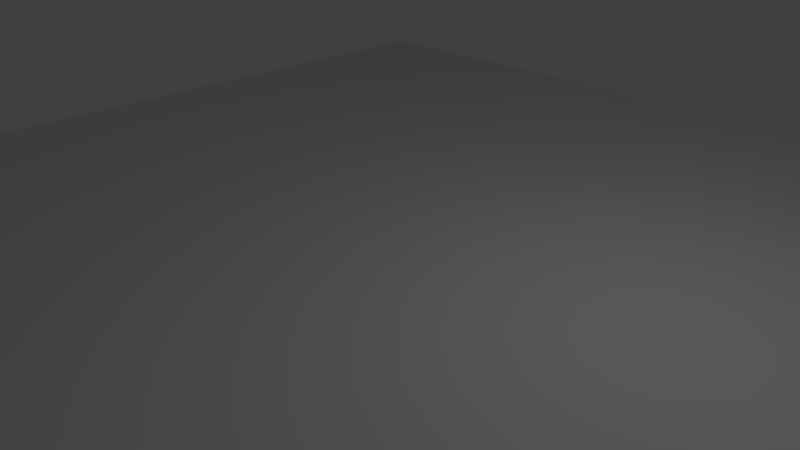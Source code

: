 # Source: testfile.blend  (saved by Blender 2.58.1; exported with 4.5.12 LTS)
import bpy
from mathutils import Matrix  # noqa: F401  (used for matrix-valued properties, if any)

bpy.ops.wm.read_factory_settings(use_empty=True)
scene = bpy.context.scene
scene.name = 'Scene'

# ---- collections
col_collection_1 = bpy.data.collections.new('Collection 1'); scene.collection.children.link(col_collection_1)

# ---- materials (node trees are filled in below, after node groups)
mat_material = bpy.data.materials.new('Material')
mat_material.alpha_threshold = 0.0
mat_material.use_transparent_shadow = False
mat_material.roughness = 0.5
mat_material.line_color = (0.0, 0.0, 0.0, 1.0)

# ---- material node trees

# ---- world
world_world = bpy.data.worlds.new('World'); scene.world = world_world
world_world.color = (0.05088, 0.05088, 0.05088)
world_world.use_sun_shadow = False
world_world.sun_shadow_jitter_overblur = 0.0
world_world.cycles.sampling_method = 'MANUAL'
world_world.cycles.sample_map_resolution = 256

# ---- cameras
cam_camera = bpy.data.cameras.new('Camera')
cam_camera.clip_end = 100.0
cam_camera.lens = 35.0
cam_camera.ortho_scale = 7.314
cam_camera.dof.focus_distance = 0.0
cam_camera.dof.aperture_fstop = 128.0

# ---- lights
light_lamp = bpy.data.lights.new('Lamp', 'POINT')
light_lamp.transmission_factor = 0.0
light_lamp.cutoff_distance = 30.0
light_lamp.energy = 100.0
light_lamp.shadow_buffer_clip_start = 1.001
light_lamp.shadow_soft_size = 1.0
light_lamp.shadow_maximum_resolution = 0.006
light_lamp.use_absolute_resolution = True
light_lamp.cycles.use_multiple_importance_sampling = False

# ---- meshes
me_cube = bpy.data.meshes.new('Cube')
me_cube.from_pydata([(9.18, 9.18, 0.0), (9.18, -9.18, 0.0), (-9.18, -9.18, 0.0), (-9.18, 9.18, 0.0)], [], [(0, 1, 2, 3)])
me_cube.materials.append(mat_material)
me_cube.use_remesh_preserve_volume = False
me_cube.use_remesh_preserve_attributes = False
me_cube.use_mirror_vertex_groups = False
me_cube.update()

# ---- objects
ob_cube = bpy.data.objects.new('Cube', me_cube)
ob_lamp = bpy.data.objects.new('Lamp', light_lamp)
ob_camera = bpy.data.objects.new('Camera', cam_camera)

# ---- transforms, parenting, visibility, modifiers, constraints
ob_cube.location = (0.0, 0.0, 0.0)
ob_cube.lock_rotations_4d = False
ob_cube.empty_display_type = 'ARROWS'
ob_cube.lineart.crease_threshold = 0.0
ob_lamp.location = (4.076, 1.005, 5.904)
ob_lamp.rotation_euler = (0.6503, 0.05522, 1.866)
ob_lamp.lock_rotations_4d = False
ob_lamp.empty_display_type = 'ARROWS'
ob_lamp.color = (0.0, 0.0, 0.0, 0.0)
ob_lamp.lineart.crease_threshold = 0.0
ob_camera.location = (7.481, -6.508, 5.344)
ob_camera.rotation_euler = (1.109, 0.01082, 0.8149)
ob_camera.lock_rotations_4d = False
ob_camera.empty_display_type = 'ARROWS'
ob_camera.color = (0.0, 0.0, 0.0, 0.0)
ob_camera.display_type = 'WIRE'
ob_camera.lineart.crease_threshold = 0.0

# ---- collection membership
col_collection_1.objects.link(ob_cube)
col_collection_1.objects.link(ob_lamp)
col_collection_1.objects.link(ob_camera)

# ---- scene / render settings (as saved in the file)
scene.camera = ob_camera
scene.frame_start = 1; scene.frame_end = 250; scene.frame_set(1)
scene.render.engine = 'BLENDER_EEVEE_NEXT'
scene.render.image_settings.color_mode = 'RGB'
scene.render.image_settings.compression = 90
scene.render.resolution_percentage = 50
scene.render.dither_intensity = 0.0
scene.render.bake_margin = 2
scene.render.bake_bias = 0.0
scene.cycles.use_denoising = False
scene.cycles.samples = 10
scene.cycles.sampling_pattern = 'TABULATED_SOBOL'
scene.cycles.light_sampling_threshold = 0.0
scene.cycles.use_adaptive_sampling = False
scene.cycles.use_light_tree = False
scene.cycles.blur_glossy = 0.0
scene.cycles.volume_bounces = 1
scene.cycles.pixel_filter_type = 'GAUSSIAN'
scene.cycles.sample_clamp_indirect = 0.0
scene.view_settings.view_transform = 'Standard'
bpy.context.view_layer.update()
